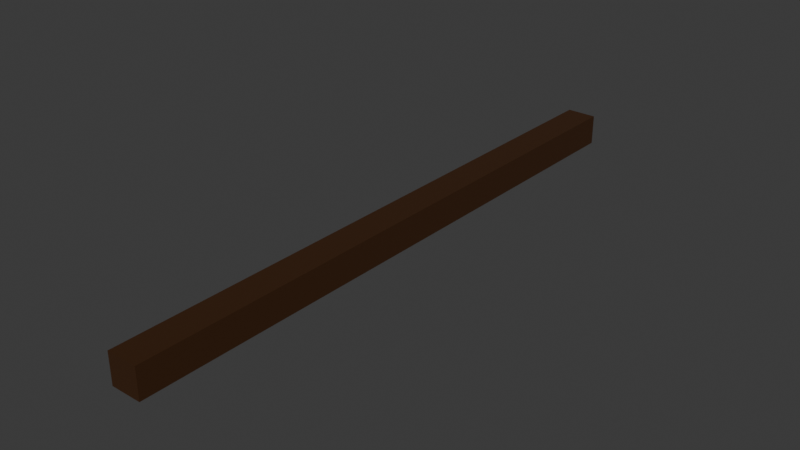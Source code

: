 # Source: roof_ledge.blend  (saved by Blender 5.1.30; exported with 4.5.12 LTS)
import bpy
from mathutils import Matrix  # noqa: F401  (used for matrix-valued properties, if any)

bpy.ops.wm.read_factory_settings(use_empty=True)
scene = bpy.context.scene
scene.name = 'Scene'

# ---- materials (node trees are filled in below, after node groups)
mat_material = bpy.data.materials.new('Material')

# ---- material node trees
mat_material.use_nodes = True; mat_material.node_tree.nodes.clear()
_N = mat_material.node_tree.nodes; _L = mat_material.node_tree.links
n0 = _N.new('ShaderNodeBsdfPrincipled'); n0.name = 'Principled BSDF'; n0.location = (-200, 100)
n0.inputs[0].default_value = (0.04666, 0.01668, 0.003513, 1.0)
n1 = _N.new('ShaderNodeOutputMaterial'); n1.name = 'Material Output'; n1.location = (200, 100)
_L.new(n0.outputs[0], n1.inputs[0])
n1.is_active_output = True

# ---- world
world_world = bpy.data.worlds.new('World'); scene.world = world_world
world_world.use_nodes = True; world_world.node_tree.nodes.clear()
_N = world_world.node_tree.nodes; _L = world_world.node_tree.links
n0 = _N.new('ShaderNodeOutputWorld'); n0.name = 'World Output'; n0.location = (200, 100)
n1 = _N.new('ShaderNodeBackground'); n1.name = 'Background'; n1.location = (-200, 100)
n1.inputs[0].default_value = (0.05088, 0.05088, 0.05088, 1.0)
_L.new(n1.outputs[0], n0.inputs[0])
n0.is_active_output = True
world_world.color = (0.05088, 0.05088, 0.05088)
world_world.sun_shadow_jitter_overblur = 0.0

# ---- meshes
me_plane = bpy.data.meshes.new('Plane')
me_plane.from_pydata([(-1.0, -1.0, 0.0), (1.0, -1.0, 0.0), (-1.0, 1.0, 0.0), (1.0, 1.0, 0.0)], [], [(0, 1, 3, 2)])
_uv = me_plane.uv_layers.new(name='UVMap')
_uv.uv.foreach_set('vector', [0.0, 0.0, 1.0, 0.0, 1.0, 1.0, 0.0, 1.0])
me_plane.update()
me_plane_001 = bpy.data.meshes.new('Plane.001')
me_plane_001.from_pydata([(-1.0, -1.0, 0.0), (1.0, -1.0, 0.0), (-1.0, 1.0, 0.0), (1.0, 1.0, 0.0)], [], [(0, 1, 3, 2)])
_uv = me_plane_001.uv_layers.new(name='UVMap')
_uv.uv.foreach_set('vector', [0.0, 0.0, 1.0, 0.0, 1.0, 1.0, 0.0, 1.0])
me_plane_001.update()
me_cube = bpy.data.meshes.new('Cube')
me_cube.from_pydata([(-1.0, -1.0, -1.0), (-1.0, -1.0, 1.0), (-1.0, 1.0, -1.0), (-1.0, 1.0, 1.0), (1.0, -1.0, -1.0), (1.0, -1.0, 1.0), (1.0, 1.0, -1.0), (1.0, 1.0, 1.0)], [], [(0, 1, 3, 2), (2, 3, 7, 6), (6, 7, 5, 4), (4, 5, 1, 0), (2, 6, 4, 0), (7, 3, 1, 5)])
_uv = me_cube.uv_layers.new(name='UVMap')
_uv.uv.foreach_set('vector', [0.375, 0.0, 0.625, 0.0, 0.625, 0.25, 0.375, 0.25, 0.375, 0.25, 0.625, 0.25, 0.625, 0.5, 0.375, 0.5, 0.375, 0.5, 0.625, 0.5, 0.625, 0.75, 0.375, 0.75, 0.375, 0.75, 0.625, 0.75, 0.625, 1.0, 0.375, 1.0, 0.125, 0.5, 0.375, 0.5, 0.375, 0.75, 0.125, 0.75, 0.625, 0.5, 0.875, 0.5, 0.875, 0.75, 0.625, 0.75])
me_cube.materials.append(mat_material)
me_cube.update()

# ---- objects
ob_plane = bpy.data.objects.new('Plane', me_plane)
ob_plane_001 = bpy.data.objects.new('Plane.001', me_plane_001)
ob_cube = bpy.data.objects.new('Cube', me_cube)

# ---- transforms, parenting, visibility, modifiers, constraints
ob_plane.location = (0.0, 0.0, 0.0)
ob_plane.scale = (0.5, 0.5, 1.0)
ob_plane.hide_render = True
ob_plane_001.location = (0.0, -1.0, 0.0)
ob_plane_001.scale = (0.5, 0.5, 1.0)
ob_plane_001.hide_render = True
ob_cube.location = (-0.45, -0.5, 0.05)
ob_cube.scale = (0.05, 1.0, 0.05)

# ---- collection membership
scene.collection.objects.link(ob_plane)
scene.collection.objects.link(ob_plane_001)
scene.collection.objects.link(ob_cube)

# ---- scene / render settings (as saved in the file)
scene.frame_start = 1; scene.frame_end = 250; scene.frame_set(1)
scene.render.engine = 'BLENDER_EEVEE_NEXT'
scene.render.bake_bias = 0.0
scene.render.bake_samples = 0
scene.cycles.sampling_pattern = 'TABULATED_SOBOL'
scene.eevee.use_volume_custom_range = False
bpy.context.view_layer.update()

# ---- added for rendering (the .blend has no active camera and no usable light): camera, sun
cam_auto = bpy.data.cameras.new('AutoCamera')
cam_auto.lens = 50.0
cam_auto.sensor_width = 36.0
cam_auto.clip_end = 1000.0
ob_auto_camera = bpy.data.objects.new('AutoCamera', cam_auto)
scene.collection.objects.link(ob_auto_camera)
ob_auto_camera.location = (1.40507, -2.72608, 1.53406)
ob_auto_camera.rotation_euler = (1.09748, -7.21219e-08, 0.694738)
scene.camera = ob_auto_camera
light_auto_sun = bpy.data.lights.new('AutoSun', 'SUN')
light_auto_sun.energy = 3.0
light_auto_sun.angle = 0.0523599
ob_auto_sun = bpy.data.objects.new('AutoSun', light_auto_sun)
scene.collection.objects.link(ob_auto_sun)
ob_auto_sun.rotation_euler = (0.872665, 0.174533, 0.523599)
bpy.context.view_layer.update()
